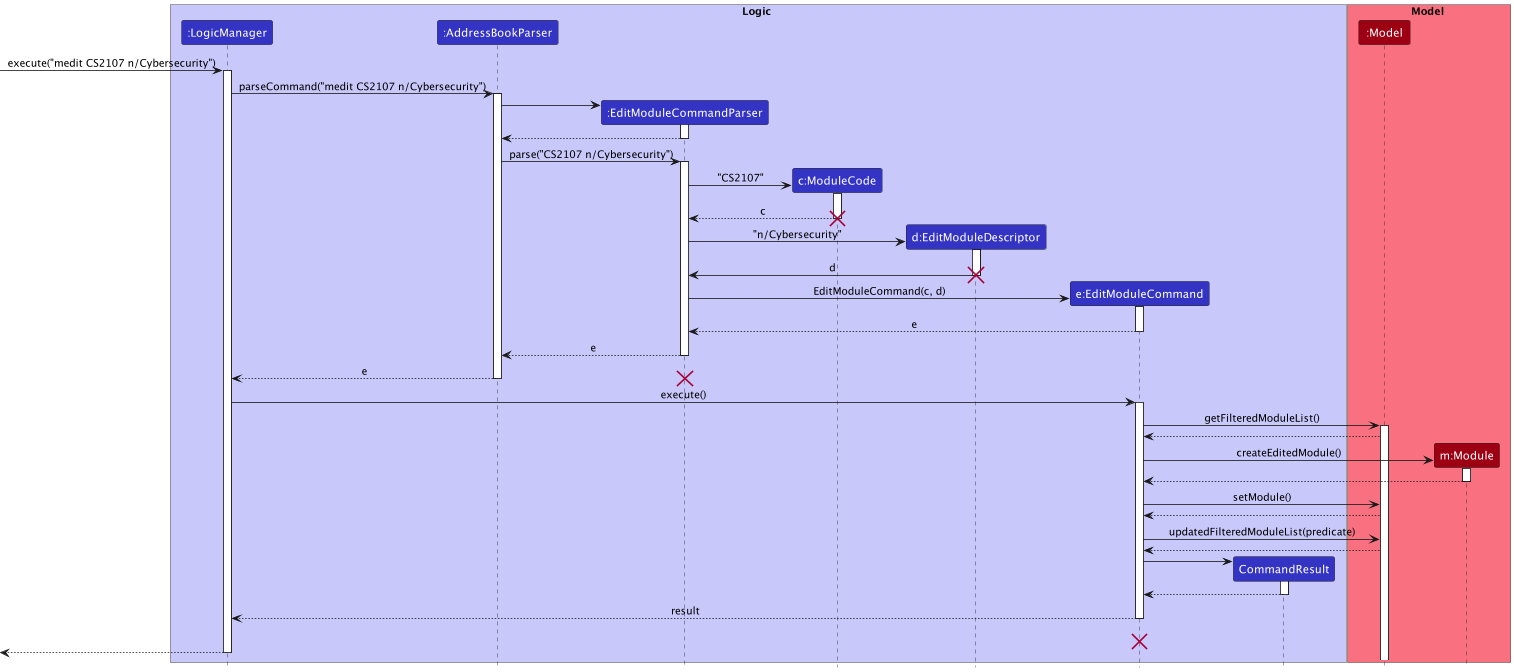

The diagram above was rendered by PlantUML. Its source (embedded in the PNG):
@startuml
!include style.puml

box Logic LOGIC_COLOR_T1
participant ":LogicManager" as LogicManager LOGIC_COLOR
participant ":AddressBookParser" as AddressBookParser LOGIC_COLOR
participant ":EditModuleCommandParser" as EditModuleCommandParser LOGIC_COLOR
participant "c:ModuleCode" as ModuleCode LOGIC_COLOR
participant "d:EditModuleDescriptor" as EditModuleDescriptor LOGIC_COLOR
participant "e:EditModuleCommand" as EditModuleCommand LOGIC_COLOR
participant "CommandResult" as CommandResult LOGIC_COLOR
end box

box Model MODEL_COLOR_T1
participant ":Model" as Model MODEL_COLOR
participant "m:Module" as Module MODEL_COLOR
end box

[-> LogicManager : execute("medit CS2107 n/Cybersecurity")
activate LogicManager

LogicManager -> AddressBookParser : parseCommand("medit CS2107 n/Cybersecurity")
activate AddressBookParser

create EditModuleCommandParser
AddressBookParser -> EditModuleCommandParser
activate EditModuleCommandParser

EditModuleCommandParser --> AddressBookParser
deactivate EditModuleCommandParser

AddressBookParser -> EditModuleCommandParser : parse("CS2107 n/Cybersecurity")
activate EditModuleCommandParser

create ModuleCode
EditModuleCommandParser -> ModuleCode : "CS2107"
activate ModuleCode

ModuleCode --> EditModuleCommandParser : c
deactivate ModuleCode
destroy ModuleCode

create EditModuleDescriptor
EditModuleCommandParser -> EditModuleDescriptor : "n/Cybersecurity"
activate EditModuleDescriptor

EditModuleDescriptor -> EditModuleCommandParser : d
deactivate EditModuleDescriptor
destroy EditModuleDescriptor

create EditModuleCommand
EditModuleCommandParser -> EditModuleCommand : EditModuleCommand(c, d)
activate EditModuleCommand

EditModuleCommand --> EditModuleCommandParser : e
deactivate EditModuleCommand

EditModuleCommandParser --> AddressBookParser : e
deactivate EditModuleCommandParser

AddressBookParser --> LogicManager : e
destroy EditModuleCommandParser
deactivate AddressBookParser

LogicManager -> EditModuleCommand : execute()
activate EditModuleCommand

EditModuleCommand -> Model : getFilteredModuleList()
activate Model

Model --> EditModuleCommand

create Module
EditModuleCommand -> Module : createEditedModule()
activate Module

Module --> EditModuleCommand
deactivate Module

EditModuleCommand -> Model : setModule()

Model --> EditModuleCommand

EditModuleCommand -> Model : updatedFilteredModuleList(predicate)
Model --> EditModuleCommand



create CommandResult
EditModuleCommand -> CommandResult
activate CommandResult

CommandResult --> EditModuleCommand
deactivate CommandResult

EditModuleCommand --> LogicManager : result
deactivate EditModuleCommand
EditModuleCommand -[hidden]-> LogicManager : result
destroy EditModuleCommand

[<--LogicManager
deactivate LogicManager
@enduml